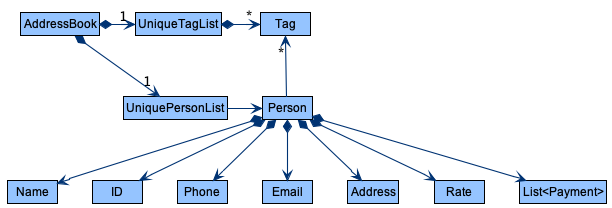

The diagram above was rendered by PlantUML. Its source (embedded in the PNG):
@startuml
!include style.puml
skinparam arrowThickness 1.1
skinparam arrowColor MODEL_COLOR_T4
skinparam classBackgroundColor MODEL_COLOR

AddressBook *-right-> "1" UniquePersonList
AddressBook *-right-> "1" UniqueTagList
UniqueTagList -[hidden]down- UniquePersonList
UniqueTagList -[hidden]down- UniquePersonList

UniqueTagList *-right-> "*" Tag
UniquePersonList -right-> Person

Person -up-> "*" Tag

Person *--> Name
Person *--> ID
Person *--> Phone
Person *--> Email
Person *--> Address
Person *--> Rate
Person *--> "List<Payment>"
@enduml